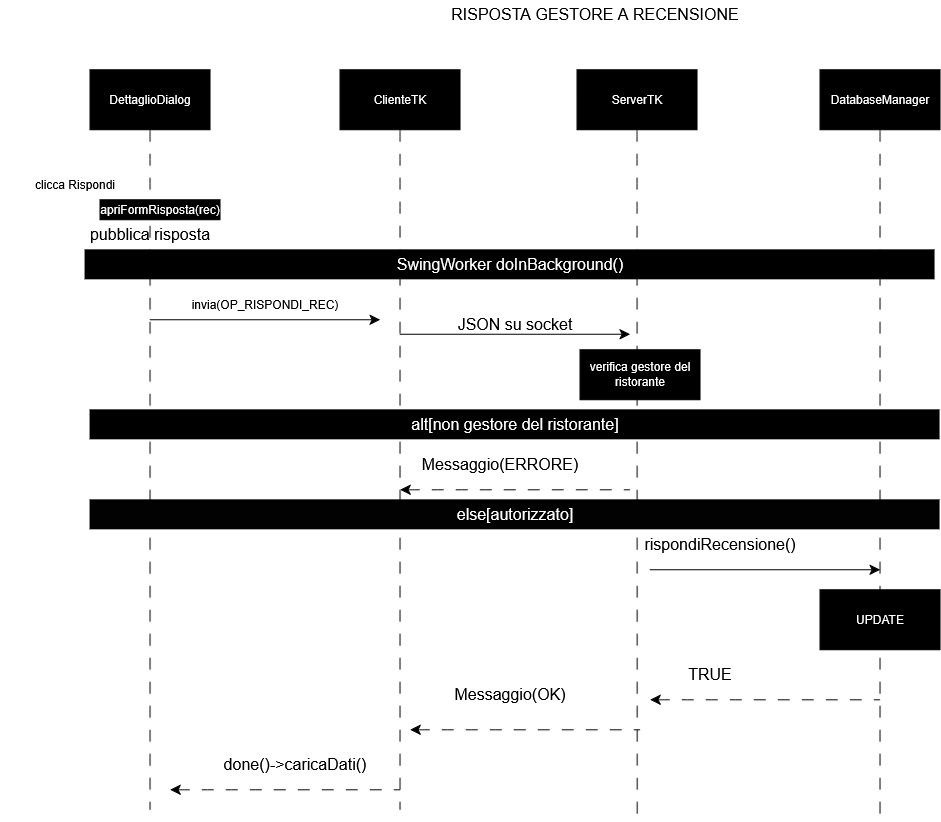

The diagram above was exported from draw.io. Its source (the exported page's mxGraphModel, read from the mxfile embedded in the PNG):
<mxGraphModel dx="774" dy="533" grid="1" gridSize="10" guides="1" tooltips="1" connect="1" arrows="1" fold="1" page="1" pageScale="1" pageWidth="827" pageHeight="1169" background="light-dark(#ffffff, #121212)" math="0" shadow="0">
  <root>
    <mxCell id="0" />
    <mxCell id="1" parent="0" />
    <mxCell id="18aHPrF39P5FPA6dxrWT-590" edge="1" parent="1" source="18aHPrF39P5FPA6dxrWT-591" style="edgeStyle=none;curved=1;rounded=0;orthogonalLoop=1;jettySize=auto;html=1;exitX=0.5;exitY=1;exitDx=0;exitDy=0;fontSize=12;startSize=8;endSize=8;dashed=1;dashPattern=12 12;endArrow=none;endFill=0;fontColor=light-dark(#FFFFFF,#0C0C0C);strokeColor=light-dark(#000000,#0A0A0A);">
      <mxGeometry relative="1" as="geometry">
        <mxPoint x="375.5555725097656" y="1596.3333333333335" as="targetPoint" />
      </mxGeometry>
    </mxCell>
    <mxCell id="18aHPrF39P5FPA6dxrWT-591" parent="1" style="whiteSpace=wrap;html=1;fontColor=light-dark(#FFFFFF,#E7E7E7);fillColor=light-dark(#000000,#0C0C0C);labelBackgroundColor=none;" value="DettaglioDialog" vertex="1">
      <mxGeometry height="60" width="120" x="315.5555725097656" y="856.3333333333335" as="geometry" />
    </mxCell>
    <mxCell id="18aHPrF39P5FPA6dxrWT-592" edge="1" parent="1" source="18aHPrF39P5FPA6dxrWT-593" style="edgeStyle=none;curved=1;rounded=0;orthogonalLoop=1;jettySize=auto;html=1;exitX=0.5;exitY=1;exitDx=0;exitDy=0;fontSize=12;startSize=8;endSize=8;dashed=1;dashPattern=12 12;endArrow=none;endFill=0;fontColor=light-dark(#FFFFFF,#0C0C0C);strokeColor=light-dark(#000000,#161616);">
      <mxGeometry relative="1" as="geometry">
        <mxPoint x="625.5555725097656" y="1596.3333333333335" as="targetPoint" />
      </mxGeometry>
    </mxCell>
    <mxCell id="18aHPrF39P5FPA6dxrWT-593" parent="1" style="whiteSpace=wrap;html=1;fontColor=light-dark(#FFFFFF,#F5F5F5);fillColor=light-dark(#000000,#0C0C0C);labelBackgroundColor=none;" value="ClienteTK" vertex="1">
      <mxGeometry height="60" width="120" x="565.5555725097656" y="856.3333333333335" as="geometry" />
    </mxCell>
    <mxCell id="18aHPrF39P5FPA6dxrWT-594" edge="1" parent="1" source="18aHPrF39P5FPA6dxrWT-595" style="edgeStyle=none;curved=1;rounded=0;orthogonalLoop=1;jettySize=auto;html=1;exitX=0.5;exitY=1;exitDx=0;exitDy=0;fontSize=12;startSize=8;endSize=8;dashed=1;dashPattern=12 12;endArrow=none;endFill=0;fontColor=light-dark(#FFFFFF,#0C0C0C);strokeColor=light-dark(#000000,#101010);">
      <mxGeometry relative="1" as="geometry">
        <mxPoint x="862.7255725097656" y="1606.3333333333335" as="targetPoint" />
      </mxGeometry>
    </mxCell>
    <mxCell id="18aHPrF39P5FPA6dxrWT-595" parent="1" style="whiteSpace=wrap;html=1;fontColor=light-dark(#FFFFFF,#EBEBEB);fillColor=light-dark(#000000,#0C0C0C);labelBackgroundColor=none;" value="ServerTK" vertex="1">
      <mxGeometry height="60" width="120" x="802.5555725097656" y="856.3333333333335" as="geometry" />
    </mxCell>
    <mxCell id="18aHPrF39P5FPA6dxrWT-596" edge="1" parent="1" source="18aHPrF39P5FPA6dxrWT-597" style="edgeStyle=none;curved=1;rounded=0;orthogonalLoop=1;jettySize=auto;html=1;exitX=0.5;exitY=1;exitDx=0;exitDy=0;fontSize=12;startSize=8;endSize=8;dashed=1;dashPattern=12 12;endArrow=none;endFill=0;fontColor=light-dark(#FFFFFF,#0C0C0C);strokeColor=light-dark(#000000,#000000);">
      <mxGeometry relative="1" as="geometry">
        <mxPoint x="1105.5555725097656" y="1606.3333333333335" as="targetPoint" />
      </mxGeometry>
    </mxCell>
    <mxCell id="18aHPrF39P5FPA6dxrWT-597" parent="1" style="whiteSpace=wrap;html=1;fontColor=light-dark(#FFFFFF,#F3F3F3);fillColor=light-dark(#000000,#0C0C0C);" value="DatabaseManager" vertex="1">
      <mxGeometry height="60" width="120" x="1045.5555725097656" y="856.3333333333335" as="geometry" />
    </mxCell>
    <mxCell id="18aHPrF39P5FPA6dxrWT-598" parent="1" style="text;html=1;whiteSpace=wrap;strokeColor=none;fillColor=none;align=center;verticalAlign=middle;rounded=0;fontColor=light-dark(#000000,#000000);" value="clicca Rispondi" vertex="1">
      <mxGeometry height="30" width="150" x="225.55557250976562" y="956.3333333333335" as="geometry" />
    </mxCell>
    <mxCell id="18aHPrF39P5FPA6dxrWT-599" parent="1" style="text;html=1;whiteSpace=wrap;strokeColor=none;fillColor=none;align=center;verticalAlign=middle;rounded=0;fontSize=16;fontColor=light-dark(#000000,#0C0C0C);" value="RISPOSTA GESTORE A RECENSIONE" vertex="1">
      <mxGeometry height="30" width="330" x="655.5555725097656" y="786.3333333333335" as="geometry" />
    </mxCell>
    <mxCell id="18aHPrF39P5FPA6dxrWT-600" parent="1" style="text;html=1;whiteSpace=wrap;strokeColor=none;fillColor=none;align=center;verticalAlign=middle;rounded=0;fontSize=16;fontColor=light-dark(#000000,#0C0C0C);" value="JSON su socket" vertex="1">
      <mxGeometry height="30" width="210" x="635.5555725097656" y="1096.3333333333335" as="geometry" />
    </mxCell>
    <mxCell id="18aHPrF39P5FPA6dxrWT-601" edge="1" parent="1" style="endArrow=classic;html=1;rounded=0;fontSize=12;startSize=8;endSize=8;curved=1;endFill=1;fontColor=light-dark(#FFFFFF,#0C0C0C);strokeColor=light-dark(#000000,#050505);" value="">
      <mxGeometry height="50" relative="1" width="50" as="geometry">
        <mxPoint x="625.5555725097656" y="1120.8333333333335" as="sourcePoint" />
        <mxPoint x="855.5555725097656" y="1120.8333333333335" as="targetPoint" />
      </mxGeometry>
    </mxCell>
    <mxCell id="18aHPrF39P5FPA6dxrWT-602" edge="1" parent="1" style="endArrow=none;html=1;rounded=0;fontSize=12;startSize=8;endSize=8;curved=1;endFill=0;startArrow=classic;startFill=1;dashed=1;dashPattern=12 12;fontColor=light-dark(#FFFFFF,#0C0C0C);strokeColor=light-dark(#000000,#0A0A0A);" value="">
      <mxGeometry height="50" relative="1" width="50" as="geometry">
        <mxPoint x="625.5555725097656" y="1276.3333333333335" as="sourcePoint" />
        <mxPoint x="855.5555725097656" y="1276.3333333333335" as="targetPoint" />
      </mxGeometry>
    </mxCell>
    <mxCell id="18aHPrF39P5FPA6dxrWT-603" parent="1" style="text;html=1;whiteSpace=wrap;strokeColor=none;fillColor=none;align=center;verticalAlign=middle;rounded=0;fontSize=16;fontColor=light-dark(#000000,#0C0C0C);" value="Messaggio(ERRORE)" vertex="1">
      <mxGeometry height="30" width="200" x="625.5555725097656" y="1236.3333333333335" as="geometry" />
    </mxCell>
    <mxCell id="18aHPrF39P5FPA6dxrWT-604" parent="1" style="whiteSpace=wrap;html=1;fontColor=light-dark(#FFFFFF,#FEFEFE);fillColor=light-dark(#000000,#0C0C0C);" value="apriFormRisposta(rec)" vertex="1">
      <mxGeometry height="20" width="120" x="325.5555725097656" y="986.3333333333335" as="geometry" />
    </mxCell>
    <mxCell id="18aHPrF39P5FPA6dxrWT-605" parent="1" style="text;html=1;whiteSpace=wrap;strokeColor=none;fillColor=light-dark(#000000,#000000);align=center;verticalAlign=middle;rounded=0;fontSize=16;fontColor=light-dark(#FFFFFF,#EBEBEB);" value="SwingWorker doInBackground()" vertex="1">
      <mxGeometry height="30" width="850" x="310.5555725097656" y="1036.3333333333335" as="geometry" />
    </mxCell>
    <mxCell id="18aHPrF39P5FPA6dxrWT-606" parent="1" style="whiteSpace=wrap;html=1;fillColor=light-dark(#000000,#0C0C0C);fontColor=light-dark(#FFFFFF,#F2F2F2);labelBackgroundColor=none;fillStyle=auto;" value="verifica gestore del ristorante" vertex="1">
      <mxGeometry height="50" width="120" x="805.5555725097656" y="1136.3333333333335" as="geometry" />
    </mxCell>
    <mxCell id="18aHPrF39P5FPA6dxrWT-607" parent="1" style="text;html=1;whiteSpace=wrap;strokeColor=none;fillColor=light-dark(#000000,#000000);align=center;verticalAlign=middle;rounded=0;fontSize=16;fontColor=light-dark(#FFFFFF,#EBEBEB);" value="alt[non gestore del ristorante]" vertex="1">
      <mxGeometry height="30" width="850" x="315.5555725097656" y="1196.3333333333335" as="geometry" />
    </mxCell>
    <mxCell id="18aHPrF39P5FPA6dxrWT-608" parent="1" style="text;html=1;whiteSpace=wrap;strokeColor=none;fillColor=light-dark(#020202,#000000);align=center;verticalAlign=middle;rounded=0;fontSize=16;fontColor=light-dark(#FFFFFF,#F3F3F3);" value="else[autorizzato]" vertex="1">
      <mxGeometry height="30" width="850" x="315.5555725097656" y="1286.3333333333335" as="geometry" />
    </mxCell>
    <mxCell id="18aHPrF39P5FPA6dxrWT-609" edge="1" parent="1" style="endArrow=classic;html=1;rounded=0;fontSize=12;startSize=8;endSize=8;curved=1;endFill=1;fontColor=light-dark(#FFFFFF,#0C0C0C);strokeColor=light-dark(#000000,#050505);" value="">
      <mxGeometry height="50" relative="1" width="50" as="geometry">
        <mxPoint x="875.5555725097656" y="1356.3333333333335" as="sourcePoint" />
        <mxPoint x="1105.5555725097656" y="1356.3333333333335" as="targetPoint" />
      </mxGeometry>
    </mxCell>
    <mxCell id="18aHPrF39P5FPA6dxrWT-610" parent="1" style="text;html=1;whiteSpace=wrap;strokeColor=none;fillColor=none;align=center;verticalAlign=middle;rounded=0;fontSize=16;fontColor=light-dark(#000000,#0C0C0C);" value="rispondiRecensione()" vertex="1">
      <mxGeometry height="30" width="60" x="915.5555725097656" y="1316.3333333333335" as="geometry" />
    </mxCell>
    <mxCell id="18aHPrF39P5FPA6dxrWT-611" parent="1" style="whiteSpace=wrap;html=1;fillColor=light-dark(#000000,#0C0C0C);fontColor=light-dark(#FFFFFF,#F3F3F3);labelBackgroundColor=none;" value="UPDATE" vertex="1">
      <mxGeometry height="60" width="120" x="1045.5555725097656" y="1376.3333333333335" as="geometry" />
    </mxCell>
    <mxCell id="18aHPrF39P5FPA6dxrWT-612" edge="1" parent="1" style="endArrow=none;html=1;rounded=0;fontSize=12;startSize=8;endSize=8;curved=1;endFill=0;startArrow=classic;startFill=1;dashed=1;dashPattern=12 12;fontColor=light-dark(#FFFFFF,#0C0C0C);strokeColor=light-dark(#000000,#070707);" value="">
      <mxGeometry height="50" relative="1" width="50" as="geometry">
        <mxPoint x="875.5555725097656" y="1486.3333333333335" as="sourcePoint" />
        <mxPoint x="1105.5555725097656" y="1486.3333333333335" as="targetPoint" />
      </mxGeometry>
    </mxCell>
    <mxCell id="18aHPrF39P5FPA6dxrWT-613" parent="1" style="text;html=1;whiteSpace=wrap;strokeColor=none;fillColor=none;align=center;verticalAlign=middle;rounded=0;fontSize=16;fontColor=light-dark(#000000,#0C0C0C);" value="TRUE" vertex="1">
      <mxGeometry height="30" width="60" x="905.5555725097656" y="1446.3333333333335" as="geometry" />
    </mxCell>
    <mxCell id="18aHPrF39P5FPA6dxrWT-614" edge="1" parent="1" style="endArrow=none;html=1;rounded=0;fontSize=12;startSize=8;endSize=8;curved=1;endFill=0;startArrow=classic;startFill=1;dashed=1;dashPattern=12 12;fontColor=light-dark(#FFFFFF,#0C0C0C);strokeColor=light-dark(#000000,#151515);" value="">
      <mxGeometry height="50" relative="1" width="50" as="geometry">
        <mxPoint x="635.5555725097656" y="1516.3333333333335" as="sourcePoint" />
        <mxPoint x="865.5555725097656" y="1516.3333333333335" as="targetPoint" />
      </mxGeometry>
    </mxCell>
    <mxCell id="18aHPrF39P5FPA6dxrWT-615" parent="1" style="text;html=1;whiteSpace=wrap;strokeColor=none;fillColor=none;align=center;verticalAlign=middle;rounded=0;fontSize=16;fontColor=light-dark(#000000,#0C0C0C);" value="Messaggio(OK)" vertex="1">
      <mxGeometry height="30" width="60" x="705.5555725097656" y="1466.3333333333335" as="geometry" />
    </mxCell>
    <mxCell id="18aHPrF39P5FPA6dxrWT-616" edge="1" parent="1" style="endArrow=none;html=1;rounded=0;fontSize=12;startSize=8;endSize=8;curved=1;endFill=0;startArrow=classic;startFill=1;dashed=1;dashPattern=12 12;fontColor=light-dark(#FFFFFF,#0C0C0C);strokeColor=light-dark(#000000,#0C0C0C);" value="">
      <mxGeometry height="50" relative="1" width="50" as="geometry">
        <mxPoint x="395.5555725097656" y="1576.3333333333335" as="sourcePoint" />
        <mxPoint x="625.5555725097656" y="1576.3333333333335" as="targetPoint" />
      </mxGeometry>
    </mxCell>
    <mxCell id="18aHPrF39P5FPA6dxrWT-617" parent="1" style="text;html=1;whiteSpace=wrap;strokeColor=none;fillColor=none;align=center;verticalAlign=middle;rounded=0;fontSize=16;fontColor=light-dark(#000000,#0C0C0C);" value="done()-&amp;gt;caricaDati()" vertex="1">
      <mxGeometry height="30" width="150" x="445.5555725097656" y="1536.3333333333335" as="geometry" />
    </mxCell>
    <mxCell id="18aHPrF39P5FPA6dxrWT-618" parent="1" style="text;html=1;whiteSpace=wrap;strokeColor=none;fillColor=none;align=center;verticalAlign=middle;rounded=0;fontSize=16;fontColor=light-dark(#000000,#0C0C0C);" value="pubblica risposta" vertex="1">
      <mxGeometry height="30" width="130" x="310.5555725097656" y="1006.3333333333335" as="geometry" />
    </mxCell>
    <mxCell id="18aHPrF39P5FPA6dxrWT-619" parent="1" style="text;html=1;whiteSpace=wrap;strokeColor=none;fillColor=none;align=center;verticalAlign=middle;rounded=0;fontColor=light-dark(#000000,#000000);" value="invia(OP_RISPONDI_REC)" vertex="1">
      <mxGeometry height="30" width="210" x="385.5555725097656" y="1076.3333333333335" as="geometry" />
    </mxCell>
    <mxCell id="18aHPrF39P5FPA6dxrWT-620" edge="1" parent="1" style="endArrow=classic;html=1;rounded=0;fontSize=12;startSize=8;endSize=8;curved=1;endFill=1;fontColor=light-dark(#FFFFFF,#0C0C0C);strokeColor=light-dark(#000000,#000000);" value="">
      <mxGeometry height="50" relative="1" width="50" as="geometry">
        <mxPoint x="375.5555725097656" y="1106.3333333333335" as="sourcePoint" />
        <mxPoint x="605.5555725097656" y="1106.3333333333335" as="targetPoint" />
      </mxGeometry>
    </mxCell>
  </root>
</mxGraphModel>